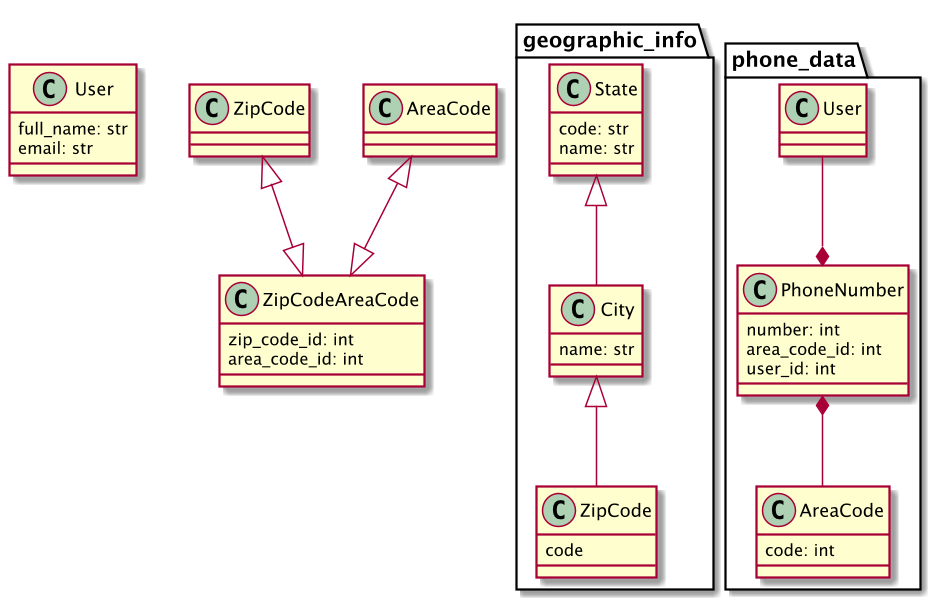

The diagram above was rendered by PlantUML. Its source (embedded in the PNG):
@startuml

scale 1.5

class User {
  full_name: str
  email: str
}

namespace geographic_info {
  class State {
    code: str
    name: str
  }
  State <|-- City

  class City {
    name: str
  }
  City <|-- ZipCode

  class ZipCode {
    code
  }
}

class ZipCodeAreaCode {
  zip_code_id: int
  area_code_id: int
}
ZipCode <|--|> ZipCodeAreaCode
AreaCode <|--|> ZipCodeAreaCode

namespace phone_data {
  class PhoneNumber {
    number: int
    area_code_id: int
    user_id: int
  }
  PhoneNumber *-- AreaCode
  User --* PhoneNumber

  class AreaCode {
    code: int
  }
}

@enduml